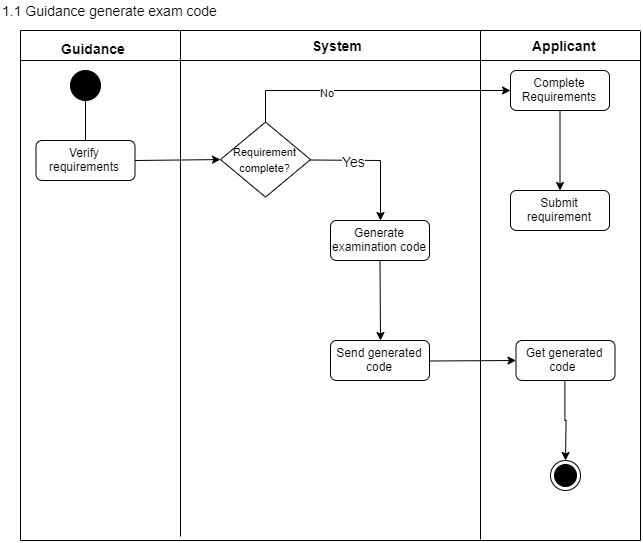

The diagram above was exported from draw.io. Its source (the exported page's mxGraphModel, read from the mxfile embedded in the PNG):
<mxGraphModel dx="155" dy="-567" grid="1" gridSize="10" guides="1" tooltips="1" connect="1" arrows="1" fold="1" page="1" pageScale="1" pageWidth="850" pageHeight="1100" math="0" shadow="0">
  <root>
    <mxCell id="0" />
    <mxCell id="1" parent="0" />
    <mxCell id="HQOBoVeY_Fe5-y_mhjEI-251" value="Guidance" style="text;html=1;resizable=0;points=[];autosize=1;align=left;verticalAlign=top;spacingTop=-4;fontSize=14;fontStyle=1" vertex="1" parent="1">
      <mxGeometry x="1109" y="1478" width="80" height="20" as="geometry" />
    </mxCell>
    <mxCell id="HQOBoVeY_Fe5-y_mhjEI-252" value="" style="ellipse;whiteSpace=wrap;html=1;aspect=fixed;strokeColor=#000000;fillColor=#000000;" vertex="1" parent="1">
      <mxGeometry x="1120" y="1510" width="30" height="30" as="geometry" />
    </mxCell>
    <mxCell id="HQOBoVeY_Fe5-y_mhjEI-253" value="" style="endArrow=none;html=1;entryX=0.5;entryY=1;entryDx=0;entryDy=0;" edge="1" parent="1" target="HQOBoVeY_Fe5-y_mhjEI-252">
      <mxGeometry width="50" height="50" relative="1" as="geometry">
        <mxPoint x="1135" y="1580" as="sourcePoint" />
        <mxPoint x="1160" y="1550" as="targetPoint" />
      </mxGeometry>
    </mxCell>
    <mxCell id="HQOBoVeY_Fe5-y_mhjEI-254" value="Verify requirements" style="rounded=1;whiteSpace=wrap;html=1;" vertex="1" parent="1">
      <mxGeometry x="1085.5" y="1580" width="99" height="40" as="geometry" />
    </mxCell>
    <mxCell id="HQOBoVeY_Fe5-y_mhjEI-255" value="System" style="text;html=1;resizable=0;points=[];autosize=1;align=left;verticalAlign=top;spacingTop=-4;fontSize=14;fontStyle=1" vertex="1" parent="1">
      <mxGeometry x="1360" y="1475" width="60" height="20" as="geometry" />
    </mxCell>
    <mxCell id="HQOBoVeY_Fe5-y_mhjEI-256" value="" style="endArrow=none;html=1;fontSize=14;" edge="1" parent="1">
      <mxGeometry width="50" height="50" relative="1" as="geometry">
        <mxPoint x="1230" y="1976" as="sourcePoint" />
        <mxPoint x="1230" y="1470" as="targetPoint" />
      </mxGeometry>
    </mxCell>
    <mxCell id="HQOBoVeY_Fe5-y_mhjEI-257" value="" style="endArrow=none;html=1;fontSize=14;" edge="1" parent="1">
      <mxGeometry width="50" height="50" relative="1" as="geometry">
        <mxPoint x="1530" y="1979" as="sourcePoint" />
        <mxPoint x="1530" y="1470" as="targetPoint" />
      </mxGeometry>
    </mxCell>
    <mxCell id="HQOBoVeY_Fe5-y_mhjEI-258" value="" style="endArrow=none;html=1;fontSize=14;" edge="1" parent="1">
      <mxGeometry width="50" height="50" relative="1" as="geometry">
        <mxPoint x="1070" y="1500" as="sourcePoint" />
        <mxPoint x="1690" y="1500" as="targetPoint" />
      </mxGeometry>
    </mxCell>
    <mxCell id="HQOBoVeY_Fe5-y_mhjEI-259" value="Generate examination code" style="rounded=1;whiteSpace=wrap;html=1;" vertex="1" parent="1">
      <mxGeometry x="1380" y="1660" width="99" height="40" as="geometry" />
    </mxCell>
    <mxCell id="HQOBoVeY_Fe5-y_mhjEI-260" value="Send generated code" style="rounded=1;whiteSpace=wrap;html=1;" vertex="1" parent="1">
      <mxGeometry x="1380" y="1780" width="99" height="40" as="geometry" />
    </mxCell>
    <mxCell id="HQOBoVeY_Fe5-y_mhjEI-261" value="" style="endArrow=none;html=1;fontSize=14;" edge="1" parent="1">
      <mxGeometry width="50" height="50" relative="1" as="geometry">
        <mxPoint x="1070" y="1980" as="sourcePoint" />
        <mxPoint x="1690" y="1980" as="targetPoint" />
      </mxGeometry>
    </mxCell>
    <mxCell id="HQOBoVeY_Fe5-y_mhjEI-262" value="" style="endArrow=none;html=1;fontSize=14;" edge="1" parent="1">
      <mxGeometry width="50" height="50" relative="1" as="geometry">
        <mxPoint x="1070" y="1980" as="sourcePoint" />
        <mxPoint x="1070" y="1500" as="targetPoint" />
      </mxGeometry>
    </mxCell>
    <mxCell id="HQOBoVeY_Fe5-y_mhjEI-263" value="" style="endArrow=none;html=1;fontSize=14;" edge="1" parent="1">
      <mxGeometry width="50" height="50" relative="1" as="geometry">
        <mxPoint x="1070" y="1500" as="sourcePoint" />
        <mxPoint x="1070" y="1470" as="targetPoint" />
      </mxGeometry>
    </mxCell>
    <mxCell id="HQOBoVeY_Fe5-y_mhjEI-264" value="" style="endArrow=none;html=1;fontSize=14;" edge="1" parent="1">
      <mxGeometry width="50" height="50" relative="1" as="geometry">
        <mxPoint x="1070" y="1470" as="sourcePoint" />
        <mxPoint x="1690" y="1470" as="targetPoint" />
      </mxGeometry>
    </mxCell>
    <mxCell id="HQOBoVeY_Fe5-y_mhjEI-265" value="1.1 Guidance generate exam code" style="text;html=1;resizable=0;points=[];autosize=1;align=left;verticalAlign=top;spacingTop=-4;fontSize=14;" vertex="1" parent="1">
      <mxGeometry x="1050" y="1440" width="230" height="20" as="geometry" />
    </mxCell>
    <mxCell id="HQOBoVeY_Fe5-y_mhjEI-266" value="" style="endArrow=none;html=1;fontSize=14;" edge="1" parent="1">
      <mxGeometry width="50" height="50" relative="1" as="geometry">
        <mxPoint x="1690" y="1980" as="sourcePoint" />
        <mxPoint x="1690" y="1471" as="targetPoint" />
      </mxGeometry>
    </mxCell>
    <mxCell id="HQOBoVeY_Fe5-y_mhjEI-267" value="&lt;font style=&quot;font-size: 11px&quot;&gt;Requirement complete?&lt;/font&gt;" style="rhombus;whiteSpace=wrap;html=1;fontSize=14;" vertex="1" parent="1">
      <mxGeometry x="1270" y="1561.5714285714284" width="90" height="75" as="geometry" />
    </mxCell>
    <mxCell id="HQOBoVeY_Fe5-y_mhjEI-268" value="" style="endArrow=none;html=1;fontSize=14;entryX=1;entryY=0.5;entryDx=0;entryDy=0;exitX=0;exitY=0.5;exitDx=0;exitDy=0;endFill=0;startArrow=classic;startFill=1;" edge="1" parent="1" source="HQOBoVeY_Fe5-y_mhjEI-267" target="HQOBoVeY_Fe5-y_mhjEI-254">
      <mxGeometry width="50" height="50" relative="1" as="geometry">
        <mxPoint x="1120" y="1670" as="sourcePoint" />
        <mxPoint x="1170" y="1620" as="targetPoint" />
      </mxGeometry>
    </mxCell>
    <mxCell id="HQOBoVeY_Fe5-y_mhjEI-269" value="" style="endArrow=none;html=1;fontSize=14;entryX=1;entryY=0.5;entryDx=0;entryDy=0;endFill=0;startArrow=classic;startFill=1;rounded=0;" edge="1" parent="1">
      <mxGeometry width="50" height="50" relative="1" as="geometry">
        <mxPoint x="1430" y="1660" as="sourcePoint" />
        <mxPoint x="1360" y="1599.5" as="targetPoint" />
        <Array as="points">
          <mxPoint x="1430" y="1600" />
        </Array>
      </mxGeometry>
    </mxCell>
    <mxCell id="HQOBoVeY_Fe5-y_mhjEI-270" value="Yes" style="text;html=1;resizable=0;points=[];align=center;verticalAlign=middle;labelBackgroundColor=#ffffff;fontSize=14;" vertex="1" connectable="0" parent="HQOBoVeY_Fe5-y_mhjEI-269">
      <mxGeometry x="0.338" y="1" relative="1" as="geometry">
        <mxPoint as="offset" />
      </mxGeometry>
    </mxCell>
    <mxCell id="HQOBoVeY_Fe5-y_mhjEI-271" value="Applicant" style="text;html=1;resizable=0;points=[];autosize=1;align=left;verticalAlign=top;spacingTop=-4;fontSize=14;fontStyle=1" vertex="1" parent="1">
      <mxGeometry x="1580" y="1475" width="70" height="20" as="geometry" />
    </mxCell>
    <mxCell id="HQOBoVeY_Fe5-y_mhjEI-272" value="" style="endArrow=none;html=1;fontSize=14;entryX=0.5;entryY=1;entryDx=0;entryDy=0;endFill=0;startArrow=classic;startFill=1;" edge="1" parent="1" target="HQOBoVeY_Fe5-y_mhjEI-259">
      <mxGeometry width="50" height="50" relative="1" as="geometry">
        <mxPoint x="1430" y="1780" as="sourcePoint" />
        <mxPoint x="1479" y="1680" as="targetPoint" />
      </mxGeometry>
    </mxCell>
    <mxCell id="HQOBoVeY_Fe5-y_mhjEI-273" value="" style="endArrow=none;html=1;fontSize=14;entryX=1;entryY=0.5;entryDx=0;entryDy=0;exitX=0;exitY=0.5;exitDx=0;exitDy=0;endFill=0;startArrow=classic;startFill=1;" edge="1" parent="1" source="HQOBoVeY_Fe5-y_mhjEI-275">
      <mxGeometry width="50" height="50" relative="1" as="geometry">
        <mxPoint x="1569.5" y="1799.5" as="sourcePoint" />
        <mxPoint x="1479" y="1800.5" as="targetPoint" />
      </mxGeometry>
    </mxCell>
    <mxCell id="HQOBoVeY_Fe5-y_mhjEI-274" value="" style="edgeStyle=orthogonalEdgeStyle;rounded=0;orthogonalLoop=1;jettySize=auto;html=1;startArrow=none;startFill=0;endArrow=classic;endFill=1;fontSize=14;" edge="1" parent="1" source="HQOBoVeY_Fe5-y_mhjEI-275">
      <mxGeometry relative="1" as="geometry">
        <mxPoint x="1615" y="1900" as="targetPoint" />
      </mxGeometry>
    </mxCell>
    <mxCell id="HQOBoVeY_Fe5-y_mhjEI-275" value="Get generated code&amp;nbsp;" style="rounded=1;whiteSpace=wrap;html=1;" vertex="1" parent="1">
      <mxGeometry x="1565.5" y="1780" width="99" height="40" as="geometry" />
    </mxCell>
    <mxCell id="HQOBoVeY_Fe5-y_mhjEI-276" value="" style="ellipse;html=1;shape=endState;fillColor=#000000;strokeColor=#000000;fontSize=14;" vertex="1" parent="1">
      <mxGeometry x="1600" y="1900" width="30" height="30" as="geometry" />
    </mxCell>
    <mxCell id="HQOBoVeY_Fe5-y_mhjEI-280" value="" style="endArrow=classic;html=1;fontSize=11;exitX=0.5;exitY=0;exitDx=0;exitDy=0;rounded=0;" edge="1" parent="1" source="HQOBoVeY_Fe5-y_mhjEI-267">
      <mxGeometry width="50" height="50" relative="1" as="geometry">
        <mxPoint x="1310" y="1560" as="sourcePoint" />
        <mxPoint x="1560" y="1530" as="targetPoint" />
        <Array as="points">
          <mxPoint x="1315" y="1530" />
        </Array>
      </mxGeometry>
    </mxCell>
    <mxCell id="HQOBoVeY_Fe5-y_mhjEI-281" value="No" style="text;html=1;resizable=0;points=[];align=center;verticalAlign=middle;labelBackgroundColor=#ffffff;fontSize=11;" vertex="1" connectable="0" parent="HQOBoVeY_Fe5-y_mhjEI-280">
      <mxGeometry x="-0.3282" y="-2" relative="1" as="geometry">
        <mxPoint as="offset" />
      </mxGeometry>
    </mxCell>
    <mxCell id="HQOBoVeY_Fe5-y_mhjEI-285" value="" style="edgeStyle=orthogonalEdgeStyle;rounded=0;orthogonalLoop=1;jettySize=auto;html=1;startArrow=none;startFill=0;endArrow=classic;endFill=1;fontSize=11;" edge="1" parent="1" source="HQOBoVeY_Fe5-y_mhjEI-283" target="HQOBoVeY_Fe5-y_mhjEI-284">
      <mxGeometry relative="1" as="geometry" />
    </mxCell>
    <mxCell id="HQOBoVeY_Fe5-y_mhjEI-283" value="Complete Requirements" style="rounded=1;whiteSpace=wrap;html=1;" vertex="1" parent="1">
      <mxGeometry x="1560" y="1510" width="99" height="40" as="geometry" />
    </mxCell>
    <mxCell id="HQOBoVeY_Fe5-y_mhjEI-284" value="Submit requirement" style="rounded=1;whiteSpace=wrap;html=1;" vertex="1" parent="1">
      <mxGeometry x="1560" y="1630" width="99" height="40" as="geometry" />
    </mxCell>
  </root>
</mxGraphModel>